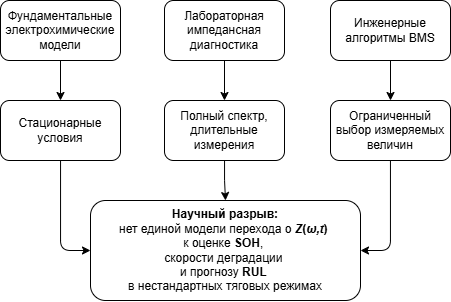

The diagram above was exported from draw.io. Its source (the exported page's mxGraphModel, read from the mxfile embedded in the PNG):
<mxGraphModel dx="811" dy="854" grid="1" gridSize="10" guides="1" tooltips="1" connect="1" arrows="1" fold="1" page="1" pageScale="1" pageWidth="1169" pageHeight="827" math="0" shadow="0">
  <root>
    <mxCell id="0" />
    <mxCell id="1" parent="0" />
    <mxCell id="238VaFguBZTAoqDillWn-13" edge="1" parent="1" source="238VaFguBZTAoqDillWn-1" style="edgeStyle=orthogonalEdgeStyle;rounded=0;orthogonalLoop=1;jettySize=auto;html=1;entryX=0.5;entryY=0;entryDx=0;entryDy=0;" target="238VaFguBZTAoqDillWn-6">
      <mxGeometry relative="1" as="geometry" />
    </mxCell>
    <mxCell id="238VaFguBZTAoqDillWn-1" parent="1" style="rounded=1;whiteSpace=wrap;html=1;" value="Фундаментальные электрохимические модели" vertex="1">
      <mxGeometry height="60" width="120" x="360" y="300" as="geometry" />
    </mxCell>
    <mxCell id="238VaFguBZTAoqDillWn-10" edge="1" parent="1" source="238VaFguBZTAoqDillWn-2" style="edgeStyle=orthogonalEdgeStyle;rounded=0;orthogonalLoop=1;jettySize=auto;html=1;entryX=0.5;entryY=0;entryDx=0;entryDy=0;" target="238VaFguBZTAoqDillWn-4">
      <mxGeometry relative="1" as="geometry" />
    </mxCell>
    <mxCell id="238VaFguBZTAoqDillWn-2" parent="1" style="rounded=1;whiteSpace=wrap;html=1;" value="Инженерные алгоритмы BMS" vertex="1">
      <mxGeometry height="60" width="120" x="690" y="300" as="geometry" />
    </mxCell>
    <mxCell id="238VaFguBZTAoqDillWn-8" edge="1" parent="1" source="238VaFguBZTAoqDillWn-3" style="edgeStyle=orthogonalEdgeStyle;rounded=0;orthogonalLoop=1;jettySize=auto;html=1;entryX=0.5;entryY=0;entryDx=0;entryDy=0;" target="238VaFguBZTAoqDillWn-5">
      <mxGeometry relative="1" as="geometry" />
    </mxCell>
    <mxCell id="238VaFguBZTAoqDillWn-3" parent="1" style="rounded=1;whiteSpace=wrap;html=1;" value="Лабораторная импедансная диагностика" vertex="1">
      <mxGeometry height="60" width="120" x="524" y="300" as="geometry" />
    </mxCell>
    <mxCell id="238VaFguBZTAoqDillWn-11" edge="1" parent="1" source="238VaFguBZTAoqDillWn-4" style="edgeStyle=orthogonalEdgeStyle;rounded=1;orthogonalLoop=1;jettySize=auto;html=1;entryX=1;entryY=0.5;entryDx=0;entryDy=0;curved=0;" target="238VaFguBZTAoqDillWn-7">
      <mxGeometry relative="1" as="geometry">
        <Array as="points">
          <mxPoint x="750" y="550" />
        </Array>
      </mxGeometry>
    </mxCell>
    <mxCell id="238VaFguBZTAoqDillWn-4" parent="1" style="rounded=1;whiteSpace=wrap;html=1;" value="Ограниченный выбор измеряемых величин" vertex="1">
      <mxGeometry height="60" width="120" x="690" y="400" as="geometry" />
    </mxCell>
    <mxCell id="238VaFguBZTAoqDillWn-9" edge="1" parent="1" source="238VaFguBZTAoqDillWn-5" style="edgeStyle=orthogonalEdgeStyle;rounded=0;orthogonalLoop=1;jettySize=auto;html=1;entryX=0.5;entryY=0;entryDx=0;entryDy=0;" target="238VaFguBZTAoqDillWn-7">
      <mxGeometry relative="1" as="geometry" />
    </mxCell>
    <mxCell id="238VaFguBZTAoqDillWn-5" parent="1" style="rounded=1;whiteSpace=wrap;html=1;" value="Полный спектр, длительные измерения" vertex="1">
      <mxGeometry height="60" width="120" x="524" y="400" as="geometry" />
    </mxCell>
    <mxCell id="238VaFguBZTAoqDillWn-12" edge="1" parent="1" source="238VaFguBZTAoqDillWn-6" style="edgeStyle=orthogonalEdgeStyle;rounded=1;orthogonalLoop=1;jettySize=auto;html=1;entryX=0;entryY=0.5;entryDx=0;entryDy=0;curved=0;" target="238VaFguBZTAoqDillWn-7">
      <mxGeometry relative="1" as="geometry">
        <Array as="points">
          <mxPoint x="420" y="550" />
        </Array>
      </mxGeometry>
    </mxCell>
    <mxCell id="238VaFguBZTAoqDillWn-6" parent="1" style="rounded=1;whiteSpace=wrap;html=1;" value="Стационарные условия" vertex="1">
      <mxGeometry height="60" width="120" x="360" y="400" as="geometry" />
    </mxCell>
    <mxCell id="238VaFguBZTAoqDillWn-7" parent="1" style="rounded=1;whiteSpace=wrap;html=1;" value="&lt;font face=&quot;Helvetica&quot; style=&quot;background-color: light-dark(#ffffff, var(--ge-dark-color, #121212));&quot;&gt;&lt;b&gt;Научный разрыв:&lt;/b&gt;&lt;/font&gt;&lt;div&gt;&lt;font face=&quot;Helvetica&quot; style=&quot;background-color: light-dark(#ffffff, var(--ge-dark-color, #121212));&quot;&gt;нет единой модели перехода о&amp;nbsp;&lt;b&gt;&lt;i style=&quot;&quot;&gt;&lt;span lang=&quot;EN-US&quot; style=&quot;background-image: initial; background-position: initial; background-size: initial; background-repeat: initial; background-attachment: initial; background-origin: initial; background-clip: initial;&quot;&gt;Z&lt;/span&gt;&lt;/i&gt;&lt;span style=&quot;line-height: 107%; background-image: initial; background-position: initial; background-size: initial; background-repeat: initial; background-attachment: initial; background-origin: initial; background-clip: initial;&quot;&gt;(&lt;i&gt;ω,&lt;/i&gt;&lt;/span&gt;&lt;i style=&quot;&quot;&gt;&lt;span lang=&quot;EN-US&quot; style=&quot;line-height: 107%;&quot;&gt;t&lt;/span&gt;&lt;/i&gt;&lt;/b&gt;&lt;span style=&quot;line-height: 107%; background-image: initial; background-position: initial; background-size: initial; background-repeat: initial; background-attachment: initial; background-origin: initial; background-clip: initial;&quot;&gt;&lt;b&gt;)&lt;/b&gt;&amp;nbsp;&lt;/span&gt;&lt;/font&gt;&lt;/div&gt;&lt;div&gt;&lt;font face=&quot;Helvetica&quot; style=&quot;background-color: light-dark(#ffffff, var(--ge-dark-color, #121212));&quot;&gt;&lt;span style=&quot;line-height: 107%; background-image: initial; background-position: initial; background-size: initial; background-repeat: initial; background-attachment: initial; background-origin: initial; background-clip: initial;&quot;&gt;к оценке &lt;b&gt;SOH&lt;/b&gt;,&amp;nbsp;&lt;/span&gt;&lt;/font&gt;&lt;/div&gt;&lt;div&gt;&lt;font face=&quot;Helvetica&quot; style=&quot;background-color: light-dark(#ffffff, var(--ge-dark-color, #121212));&quot;&gt;&lt;span style=&quot;line-height: 107%; background-image: initial; background-position: initial; background-size: initial; background-repeat: initial; background-attachment: initial; background-origin: initial; background-clip: initial;&quot;&gt;скорости деградации&amp;nbsp;&lt;/span&gt;&lt;/font&gt;&lt;/div&gt;&lt;div&gt;&lt;font face=&quot;Helvetica&quot; style=&quot;background-color: light-dark(#ffffff, var(--ge-dark-color, #121212));&quot;&gt;&lt;span style=&quot;line-height: 107%; background-image: initial; background-position: initial; background-size: initial; background-repeat: initial; background-attachment: initial; background-origin: initial; background-clip: initial;&quot;&gt;и прогнозу &lt;b&gt;RUL&lt;/b&gt;&amp;nbsp;&lt;/span&gt;&lt;/font&gt;&lt;/div&gt;&lt;div&gt;&lt;font face=&quot;Helvetica&quot; style=&quot;background-color: light-dark(#ffffff, var(--ge-dark-color, #121212));&quot;&gt;&lt;span style=&quot;line-height: 107%; background-image: initial; background-position: initial; background-size: initial; background-repeat: initial; background-attachment: initial; background-origin: initial; background-clip: initial;&quot;&gt;в нестандартных тяговых режимах&lt;/span&gt;&lt;/font&gt;&lt;/div&gt;" vertex="1">
      <mxGeometry height="100" width="270" x="450" y="500" as="geometry" />
    </mxCell>
  </root>
</mxGraphModel>